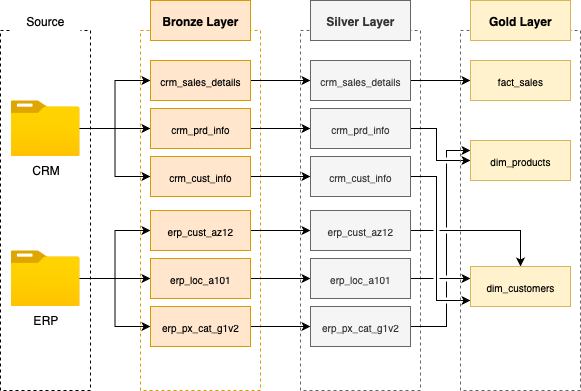

The diagram above was exported from draw.io. Its source (the exported page's mxGraphModel, read from the mxfile embedded in the PNG):
<mxGraphModel dx="1198" dy="766" grid="1" gridSize="10" guides="1" tooltips="1" connect="1" arrows="1" fold="1" page="1" pageScale="1" pageWidth="1600" pageHeight="900" background="#FFFFFF" math="0" shadow="0">
  <root>
    <mxCell id="0" />
    <mxCell id="1" parent="0" />
    <mxCell id="YhqHJ54I1z7XK5S9bPM_-1" value="" style="rounded=0;whiteSpace=wrap;html=1;fillColor=none;dashed=1;" parent="1" vertex="1">
      <mxGeometry x="510" y="285" width="90" height="360" as="geometry" />
    </mxCell>
    <mxCell id="YhqHJ54I1z7XK5S9bPM_-2" value="Source" style="rounded=0;whiteSpace=wrap;html=1;fillColor=default;strokeColor=none;fontSize=12;" parent="1" vertex="1">
      <mxGeometry x="520" y="255" width="70" height="40" as="geometry" />
    </mxCell>
    <mxCell id="YhqHJ54I1z7XK5S9bPM_-3" value="" style="rounded=0;whiteSpace=wrap;html=1;fillColor=none;strokeColor=#d79b00;dashed=1;" parent="1" vertex="1">
      <mxGeometry x="650" y="285" width="120" height="360" as="geometry" />
    </mxCell>
    <mxCell id="YhqHJ54I1z7XK5S9bPM_-6" value="Bronze Layer" style="rounded=0;whiteSpace=wrap;html=1;fillColor=#ffe6cc;strokeColor=#d79b00;fontStyle=1;fontSize=12;" parent="1" vertex="1">
      <mxGeometry x="660" y="255" width="100" height="40" as="geometry" />
    </mxCell>
    <mxCell id="YhqHJ54I1z7XK5S9bPM_-10" style="edgeStyle=orthogonalEdgeStyle;rounded=0;orthogonalLoop=1;jettySize=auto;html=1;" parent="1" source="YhqHJ54I1z7XK5S9bPM_-7" target="YhqHJ54I1z7XK5S9bPM_-9" edge="1">
      <mxGeometry relative="1" as="geometry" />
    </mxCell>
    <mxCell id="YhqHJ54I1z7XK5S9bPM_-13" style="edgeStyle=orthogonalEdgeStyle;rounded=0;orthogonalLoop=1;jettySize=auto;html=1;" parent="1" source="YhqHJ54I1z7XK5S9bPM_-7" target="YhqHJ54I1z7XK5S9bPM_-11" edge="1">
      <mxGeometry relative="1" as="geometry" />
    </mxCell>
    <mxCell id="YhqHJ54I1z7XK5S9bPM_-14" style="edgeStyle=orthogonalEdgeStyle;rounded=0;orthogonalLoop=1;jettySize=auto;html=1;" parent="1" source="YhqHJ54I1z7XK5S9bPM_-7" target="YhqHJ54I1z7XK5S9bPM_-12" edge="1">
      <mxGeometry relative="1" as="geometry" />
    </mxCell>
    <mxCell id="YhqHJ54I1z7XK5S9bPM_-7" value="CRM" style="image;aspect=fixed;html=1;points=[];align=center;fontSize=12;image=img/lib/azure2/general/Folder_Blank.svg;" parent="1" vertex="1">
      <mxGeometry x="520" y="355" width="69" height="56.00000000000001" as="geometry" />
    </mxCell>
    <mxCell id="YhqHJ54I1z7XK5S9bPM_-18" style="edgeStyle=orthogonalEdgeStyle;rounded=0;orthogonalLoop=1;jettySize=auto;html=1;" parent="1" source="YhqHJ54I1z7XK5S9bPM_-8" target="YhqHJ54I1z7XK5S9bPM_-15" edge="1">
      <mxGeometry relative="1" as="geometry" />
    </mxCell>
    <mxCell id="YhqHJ54I1z7XK5S9bPM_-19" style="edgeStyle=orthogonalEdgeStyle;rounded=0;orthogonalLoop=1;jettySize=auto;html=1;" parent="1" source="YhqHJ54I1z7XK5S9bPM_-8" target="YhqHJ54I1z7XK5S9bPM_-16" edge="1">
      <mxGeometry relative="1" as="geometry" />
    </mxCell>
    <mxCell id="YhqHJ54I1z7XK5S9bPM_-20" style="edgeStyle=orthogonalEdgeStyle;rounded=0;orthogonalLoop=1;jettySize=auto;html=1;" parent="1" source="YhqHJ54I1z7XK5S9bPM_-8" target="YhqHJ54I1z7XK5S9bPM_-17" edge="1">
      <mxGeometry relative="1" as="geometry" />
    </mxCell>
    <mxCell id="YhqHJ54I1z7XK5S9bPM_-8" value="ERP" style="image;aspect=fixed;html=1;points=[];align=center;fontSize=12;image=img/lib/azure2/general/Folder_Blank.svg;" parent="1" vertex="1">
      <mxGeometry x="520" y="505" width="69" height="56.00000000000001" as="geometry" />
    </mxCell>
    <mxCell id="CMgLEFnNsUgZ_RLDjQTY-9" style="edgeStyle=orthogonalEdgeStyle;rounded=0;orthogonalLoop=1;jettySize=auto;html=1;" edge="1" parent="1" source="YhqHJ54I1z7XK5S9bPM_-9" target="CMgLEFnNsUgZ_RLDjQTY-3">
      <mxGeometry relative="1" as="geometry" />
    </mxCell>
    <mxCell id="YhqHJ54I1z7XK5S9bPM_-9" value="crm_sales_details" style="rounded=0;whiteSpace=wrap;html=1;fillColor=#ffe6cc;strokeColor=#d79b00;fontStyle=0;fontSize=10;" parent="1" vertex="1">
      <mxGeometry x="660" y="315" width="100" height="40" as="geometry" />
    </mxCell>
    <mxCell id="CMgLEFnNsUgZ_RLDjQTY-10" style="edgeStyle=orthogonalEdgeStyle;rounded=0;orthogonalLoop=1;jettySize=auto;html=1;" edge="1" parent="1" source="YhqHJ54I1z7XK5S9bPM_-11" target="CMgLEFnNsUgZ_RLDjQTY-4">
      <mxGeometry relative="1" as="geometry" />
    </mxCell>
    <mxCell id="YhqHJ54I1z7XK5S9bPM_-11" value="crm_prd_info" style="rounded=0;whiteSpace=wrap;html=1;fillColor=#ffe6cc;strokeColor=#d79b00;fontStyle=0;fontSize=10;" parent="1" vertex="1">
      <mxGeometry x="660" y="363" width="100" height="40" as="geometry" />
    </mxCell>
    <mxCell id="CMgLEFnNsUgZ_RLDjQTY-11" style="edgeStyle=orthogonalEdgeStyle;rounded=0;orthogonalLoop=1;jettySize=auto;html=1;" edge="1" parent="1" source="YhqHJ54I1z7XK5S9bPM_-12" target="CMgLEFnNsUgZ_RLDjQTY-5">
      <mxGeometry relative="1" as="geometry" />
    </mxCell>
    <mxCell id="YhqHJ54I1z7XK5S9bPM_-12" value="crm_cust_info" style="rounded=0;whiteSpace=wrap;html=1;fillColor=#ffe6cc;strokeColor=#d79b00;fontStyle=0;fontSize=10;" parent="1" vertex="1">
      <mxGeometry x="660" y="411" width="100" height="40" as="geometry" />
    </mxCell>
    <mxCell id="CMgLEFnNsUgZ_RLDjQTY-12" style="edgeStyle=orthogonalEdgeStyle;rounded=0;orthogonalLoop=1;jettySize=auto;html=1;" edge="1" parent="1" source="YhqHJ54I1z7XK5S9bPM_-15" target="CMgLEFnNsUgZ_RLDjQTY-6">
      <mxGeometry relative="1" as="geometry" />
    </mxCell>
    <mxCell id="YhqHJ54I1z7XK5S9bPM_-15" value="erp_cust_az12" style="rounded=0;whiteSpace=wrap;html=1;fillColor=#ffe6cc;strokeColor=#d79b00;fontStyle=0;fontSize=10;" parent="1" vertex="1">
      <mxGeometry x="660" y="465" width="100" height="40" as="geometry" />
    </mxCell>
    <mxCell id="CMgLEFnNsUgZ_RLDjQTY-13" style="edgeStyle=orthogonalEdgeStyle;rounded=0;orthogonalLoop=1;jettySize=auto;html=1;" edge="1" parent="1" source="YhqHJ54I1z7XK5S9bPM_-16" target="CMgLEFnNsUgZ_RLDjQTY-7">
      <mxGeometry relative="1" as="geometry" />
    </mxCell>
    <mxCell id="YhqHJ54I1z7XK5S9bPM_-16" value="erp_loc_a101" style="rounded=0;whiteSpace=wrap;html=1;fillColor=#ffe6cc;strokeColor=#d79b00;fontStyle=0;fontSize=10;" parent="1" vertex="1">
      <mxGeometry x="660" y="513" width="100" height="40" as="geometry" />
    </mxCell>
    <mxCell id="CMgLEFnNsUgZ_RLDjQTY-14" style="edgeStyle=orthogonalEdgeStyle;rounded=0;orthogonalLoop=1;jettySize=auto;html=1;" edge="1" parent="1" source="YhqHJ54I1z7XK5S9bPM_-17" target="CMgLEFnNsUgZ_RLDjQTY-8">
      <mxGeometry relative="1" as="geometry" />
    </mxCell>
    <mxCell id="YhqHJ54I1z7XK5S9bPM_-17" value="erp_px_cat_g1v2" style="rounded=0;whiteSpace=wrap;html=1;fillColor=#ffe6cc;strokeColor=#d79b00;fontStyle=0;fontSize=10;" parent="1" vertex="1">
      <mxGeometry x="660" y="561" width="100" height="40" as="geometry" />
    </mxCell>
    <mxCell id="CMgLEFnNsUgZ_RLDjQTY-1" value="" style="rounded=0;whiteSpace=wrap;html=1;fillColor=none;strokeColor=#666666;dashed=1;fontColor=#333333;" vertex="1" parent="1">
      <mxGeometry x="810" y="285" width="120" height="360" as="geometry" />
    </mxCell>
    <mxCell id="CMgLEFnNsUgZ_RLDjQTY-2" value="Silver Layer" style="rounded=0;whiteSpace=wrap;html=1;fillColor=#f5f5f5;strokeColor=#666666;fontStyle=1;fontSize=12;fontColor=#333333;" vertex="1" parent="1">
      <mxGeometry x="820" y="255" width="100" height="40" as="geometry" />
    </mxCell>
    <mxCell id="CMgLEFnNsUgZ_RLDjQTY-23" style="edgeStyle=orthogonalEdgeStyle;rounded=0;orthogonalLoop=1;jettySize=auto;html=1;entryX=0;entryY=0.5;entryDx=0;entryDy=0;" edge="1" parent="1" source="CMgLEFnNsUgZ_RLDjQTY-3" target="CMgLEFnNsUgZ_RLDjQTY-20">
      <mxGeometry relative="1" as="geometry" />
    </mxCell>
    <mxCell id="CMgLEFnNsUgZ_RLDjQTY-3" value="crm_sales_details" style="rounded=0;whiteSpace=wrap;html=1;fillColor=#f5f5f5;strokeColor=#666666;fontStyle=0;fontSize=10;fontColor=#333333;" vertex="1" parent="1">
      <mxGeometry x="820" y="315" width="100" height="40" as="geometry" />
    </mxCell>
    <mxCell id="CMgLEFnNsUgZ_RLDjQTY-32" style="edgeStyle=orthogonalEdgeStyle;rounded=0;orthogonalLoop=1;jettySize=auto;html=1;entryX=0;entryY=0.5;entryDx=0;entryDy=0;jumpStyle=gap;" edge="1" parent="1" source="CMgLEFnNsUgZ_RLDjQTY-4" target="CMgLEFnNsUgZ_RLDjQTY-19">
      <mxGeometry relative="1" as="geometry">
        <Array as="points">
          <mxPoint x="946" y="383" />
          <mxPoint x="946" y="415" />
        </Array>
      </mxGeometry>
    </mxCell>
    <mxCell id="CMgLEFnNsUgZ_RLDjQTY-4" value="crm_prd_info" style="rounded=0;whiteSpace=wrap;html=1;fillColor=#f5f5f5;strokeColor=#666666;fontStyle=0;fontSize=10;fontColor=#333333;" vertex="1" parent="1">
      <mxGeometry x="820" y="363" width="100" height="40" as="geometry" />
    </mxCell>
    <mxCell id="CMgLEFnNsUgZ_RLDjQTY-29" style="edgeStyle=orthogonalEdgeStyle;rounded=0;orthogonalLoop=1;jettySize=auto;html=1;jumpStyle=gap;flowAnimation=0;" edge="1" parent="1" source="CMgLEFnNsUgZ_RLDjQTY-5" target="CMgLEFnNsUgZ_RLDjQTY-22">
      <mxGeometry relative="1" as="geometry">
        <Array as="points">
          <mxPoint x="946" y="431" />
          <mxPoint x="946" y="555" />
        </Array>
      </mxGeometry>
    </mxCell>
    <mxCell id="CMgLEFnNsUgZ_RLDjQTY-5" value="crm_cust_info" style="rounded=0;whiteSpace=wrap;html=1;fillColor=#f5f5f5;strokeColor=#666666;fontStyle=0;fontSize=10;fontColor=#333333;" vertex="1" parent="1">
      <mxGeometry x="820" y="411" width="100" height="40" as="geometry" />
    </mxCell>
    <mxCell id="CMgLEFnNsUgZ_RLDjQTY-30" style="edgeStyle=orthogonalEdgeStyle;rounded=0;orthogonalLoop=1;jettySize=auto;html=1;jumpStyle=gap;" edge="1" parent="1" source="CMgLEFnNsUgZ_RLDjQTY-6" target="CMgLEFnNsUgZ_RLDjQTY-22">
      <mxGeometry relative="1" as="geometry" />
    </mxCell>
    <mxCell id="CMgLEFnNsUgZ_RLDjQTY-6" value="erp_cust_az12" style="rounded=0;whiteSpace=wrap;html=1;fillColor=#f5f5f5;strokeColor=#666666;fontStyle=0;fontSize=10;fontColor=#333333;" vertex="1" parent="1">
      <mxGeometry x="820" y="465" width="100" height="40" as="geometry" />
    </mxCell>
    <mxCell id="CMgLEFnNsUgZ_RLDjQTY-31" style="edgeStyle=orthogonalEdgeStyle;rounded=0;orthogonalLoop=1;jettySize=auto;html=1;jumpStyle=gap;" edge="1" parent="1" source="CMgLEFnNsUgZ_RLDjQTY-7" target="CMgLEFnNsUgZ_RLDjQTY-22">
      <mxGeometry relative="1" as="geometry">
        <Array as="points">
          <mxPoint x="986" y="533" />
          <mxPoint x="986" y="533" />
        </Array>
      </mxGeometry>
    </mxCell>
    <mxCell id="CMgLEFnNsUgZ_RLDjQTY-7" value="erp_loc_a101" style="rounded=0;whiteSpace=wrap;html=1;fillColor=#f5f5f5;strokeColor=#666666;fontStyle=0;fontSize=10;fontColor=#333333;" vertex="1" parent="1">
      <mxGeometry x="820" y="513" width="100" height="40" as="geometry" />
    </mxCell>
    <mxCell id="CMgLEFnNsUgZ_RLDjQTY-33" style="edgeStyle=orthogonalEdgeStyle;rounded=0;orthogonalLoop=1;jettySize=auto;html=1;jumpStyle=gap;" edge="1" parent="1" source="CMgLEFnNsUgZ_RLDjQTY-8" target="CMgLEFnNsUgZ_RLDjQTY-19">
      <mxGeometry relative="1" as="geometry">
        <Array as="points">
          <mxPoint x="956" y="581" />
          <mxPoint x="956" y="405" />
        </Array>
      </mxGeometry>
    </mxCell>
    <mxCell id="CMgLEFnNsUgZ_RLDjQTY-8" value="erp_px_cat_g1v2" style="rounded=0;whiteSpace=wrap;html=1;fillColor=#f5f5f5;strokeColor=#666666;fontStyle=0;fontSize=10;fontColor=#333333;" vertex="1" parent="1">
      <mxGeometry x="820" y="561" width="100" height="40" as="geometry" />
    </mxCell>
    <mxCell id="CMgLEFnNsUgZ_RLDjQTY-15" value="" style="rounded=0;whiteSpace=wrap;html=1;fillColor=none;strokeColor=#666666;dashed=1;fontColor=#333333;" vertex="1" parent="1">
      <mxGeometry x="970" y="285" width="120" height="360" as="geometry" />
    </mxCell>
    <mxCell id="CMgLEFnNsUgZ_RLDjQTY-16" value="Gold Layer" style="rounded=0;whiteSpace=wrap;html=1;fillColor=#fff2cc;strokeColor=#d6b656;fontStyle=1;fontSize=12;" vertex="1" parent="1">
      <mxGeometry x="980" y="255" width="100" height="40" as="geometry" />
    </mxCell>
    <mxCell id="CMgLEFnNsUgZ_RLDjQTY-19" value="dim_products" style="rounded=0;whiteSpace=wrap;html=1;fillColor=#fff2cc;strokeColor=#d6b656;fontStyle=0;fontSize=10;" vertex="1" parent="1">
      <mxGeometry x="980" y="395" width="100" height="40" as="geometry" />
    </mxCell>
    <mxCell id="CMgLEFnNsUgZ_RLDjQTY-20" value="fact_sales" style="rounded=0;whiteSpace=wrap;html=1;fillColor=#fff2cc;strokeColor=#d6b656;fontStyle=0;fontSize=10;" vertex="1" parent="1">
      <mxGeometry x="980" y="315" width="100" height="40" as="geometry" />
    </mxCell>
    <mxCell id="CMgLEFnNsUgZ_RLDjQTY-22" value="dim_customers" style="rounded=0;whiteSpace=wrap;html=1;fillColor=#fff2cc;strokeColor=#d6b656;fontStyle=0;fontSize=10;" vertex="1" parent="1">
      <mxGeometry x="980" y="521" width="100" height="40" as="geometry" />
    </mxCell>
  </root>
</mxGraphModel>